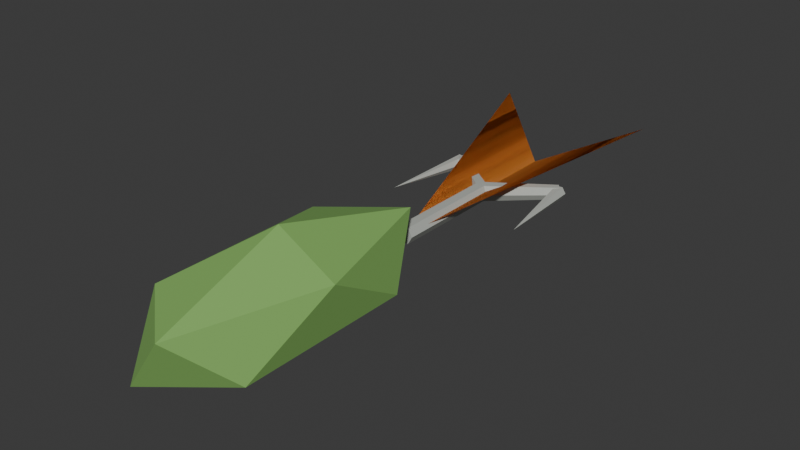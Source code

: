 # Source: BeginnerLure.blend  (saved by Blender 5.2.44; exported with 4.5.12 LTS)
import bpy
from mathutils import Matrix  # noqa: F401  (used for matrix-valued properties, if any)

bpy.ops.wm.read_factory_settings(use_empty=True)
scene = bpy.context.scene
scene.name = 'Scene'

# ---- collections
col_collection = bpy.data.collections.new('Collection'); scene.collection.children.link(col_collection)

# ---- materials (node trees are filled in below, after node groups)
mat_lurehooksteel = bpy.data.materials.new('LureHookSteel')
mat_lurehooksteel.diffuse_color = (0.45, 0.47, 0.43, 1.0)
mat_luretail = bpy.data.materials.new('LureTail')
mat_luretail.diffuse_color = (0.85, 0.3, 0.05, 1.0)
mat_beginnerluregreen = bpy.data.materials.new('BeginnerLureGreen')
mat_beginnerluregreen.diffuse_color = (0.23, 0.47, 0.12, 1.0)

# ---- material node trees
mat_lurehooksteel.use_nodes = True; mat_lurehooksteel.node_tree.nodes.clear()
_N = mat_lurehooksteel.node_tree.nodes; _L = mat_lurehooksteel.node_tree.links
n0 = _N.new('ShaderNodeBsdfPrincipled'); n0.name = 'Principled BSDF'; n0.location = (-200, 100)
n0.inputs[0].default_value = (0.45, 0.47, 0.43, 1.0)
n0.inputs[2].default_value = 0.78
n0.inputs[10].default_value = 0.005
n1 = _N.new('ShaderNodeOutputMaterial'); n1.name = 'Material Output'; n1.location = (200, 100)
_L.new(n0.outputs[0], n1.inputs[0])
n1.is_active_output = True
mat_luretail.use_nodes = True; mat_luretail.node_tree.nodes.clear()
_N = mat_luretail.node_tree.nodes; _L = mat_luretail.node_tree.links
n0 = _N.new('ShaderNodeBsdfPrincipled'); n0.name = 'Principled BSDF'; n0.location = (-200, 100)
n0.inputs[0].default_value = (0.85, 0.3, 0.05, 1.0)
n0.inputs[2].default_value = 0.78
n0.inputs[10].default_value = 0.005
n1 = _N.new('ShaderNodeOutputMaterial'); n1.name = 'Material Output'; n1.location = (200, 100)
_L.new(n0.outputs[0], n1.inputs[0])
n1.is_active_output = True
mat_beginnerluregreen.use_nodes = True; mat_beginnerluregreen.node_tree.nodes.clear()
_N = mat_beginnerluregreen.node_tree.nodes; _L = mat_beginnerluregreen.node_tree.links
n0 = _N.new('ShaderNodeBsdfPrincipled'); n0.name = 'Principled BSDF'; n0.location = (-200, 100)
n0.inputs[0].default_value = (0.23, 0.47, 0.12, 1.0)
n0.inputs[2].default_value = 0.78
n0.inputs[10].default_value = 0.005
n1 = _N.new('ShaderNodeOutputMaterial'); n1.name = 'Material Output'; n1.location = (200, 100)
_L.new(n0.outputs[0], n1.inputs[0])
n1.is_active_output = True

# ---- world
world_world = bpy.data.worlds.new('World'); scene.world = world_world
world_world.use_nodes = True; world_world.node_tree.nodes.clear()
_N = world_world.node_tree.nodes; _L = world_world.node_tree.links
n0 = _N.new('ShaderNodeOutputWorld'); n0.name = 'World Output'; n0.location = (200, 100)
n1 = _N.new('ShaderNodeBackground'); n1.name = 'Background'; n1.location = (-200, 100)
n1.inputs[0].default_value = (0.05088, 0.05088, 0.05088, 1.0)
_L.new(n1.outputs[0], n0.inputs[0])
n0.is_active_output = True
world_world.color = (0.05088, 0.05088, 0.05088)
world_world.sun_shadow_jitter_overblur = 0.0

# ---- meshes
me_hookstem = bpy.data.meshes.new('HookStem')
me_hookstem.from_pydata([(-0.004, 0.03, 0.02), (-0.002, 0.03, 0.02346), (0.002, 0.03, 0.02346), (0.004, 0.03, 0.02), (0.002, 0.03, 0.01654), (-0.002, 0.03, 0.01654), (-0.004, 0.08, 0.02), (-0.002, 0.08, 0.02346), (0.002, 0.08, 0.02346), (0.004, 0.08, 0.02), (0.002, 0.08, 0.01654), (-0.002, 0.08, 0.01654)], [], [(5, 4, 3, 2, 1, 0), (6, 7, 8, 9, 10, 11), (0, 1, 7, 6), (1, 2, 8, 7), (2, 3, 9, 8), (3, 4, 10, 9), (4, 5, 11, 10), (5, 0, 6, 11)])
me_hookstem.materials.append(mat_lurehooksteel)
me_hookstem.update()
me_hook_1 = bpy.data.meshes.new('Hook-1')
me_hook_1.from_pydata([(-0.002499, 0.07688, 0.02), (-0.001249, 0.07844, 0.02346), (0.001249, 0.08156, 0.02346), (0.002499, 0.08312, 0.02), (0.001249, 0.08156, 0.01654), (-0.001249, 0.07844, 0.01654), (-0.02687, 0.09766, 0.02), (-0.02594, 0.09883, 0.0226), (-0.02406, 0.1012, 0.0226), (-0.02313, 0.1023, 0.02), (-0.02406, 0.1012, 0.0174), (-0.02594, 0.09883, 0.0174)], [], [(5, 4, 3, 2, 1, 0), (6, 7, 8, 9, 10, 11), (0, 1, 7, 6), (1, 2, 8, 7), (2, 3, 9, 8), (3, 4, 10, 9), (4, 5, 11, 10), (5, 0, 6, 11)])
me_hook_1.materials.append(mat_lurehooksteel)
me_hook_1.update()
me_hooktip_1 = bpy.data.meshes.new('HookTip-1')
me_hooktip_1.from_pydata([(-0.02202, 0.09963, 0.02), (-0.02351, 0.09981, 0.0226), (-0.02649, 0.1002, 0.0226), (-0.02798, 0.1004, 0.02), (-0.02649, 0.1002, 0.0174), (-0.02351, 0.09981, 0.0174), (-0.03, 0.06, 0.02), (-0.03, 0.06, 0.02), (-0.03, 0.06, 0.02), (-0.03, 0.06, 0.02), (-0.03, 0.06, 0.02), (-0.03, 0.06, 0.02)], [], [(5, 4, 3, 2, 1, 0), (6, 7, 8, 9, 10, 11), (0, 1, 7, 6), (1, 2, 8, 7), (2, 3, 9, 8), (3, 4, 10, 9), (4, 5, 11, 10), (5, 0, 6, 11)])
me_hooktip_1.materials.append(mat_lurehooksteel)
me_hooktip_1.update()
me_feather_1 = bpy.data.meshes.new('Feather-1')
me_feather_1.from_pydata([(0.0, 0.03, 0.02), (-0.035, 0.15, 0.035), (0.0, 0.12, 0.02)], [], [(0, 1, 2), (2, 1, 0)])
me_feather_1.materials.append(mat_luretail)
me_feather_1.update()
me_hook1 = bpy.data.meshes.new('Hook1')
me_hook1.from_pydata([(-0.002499, 0.08312, 0.02), (-0.001249, 0.08156, 0.02346), (0.001249, 0.07844, 0.02346), (0.002499, 0.07688, 0.02), (0.001249, 0.07844, 0.01654), (-0.001249, 0.08156, 0.01654), (0.02313, 0.1023, 0.02), (0.02406, 0.1012, 0.0226), (0.02594, 0.09883, 0.0226), (0.02687, 0.09766, 0.02), (0.02594, 0.09883, 0.0174), (0.02406, 0.1012, 0.0174)], [], [(5, 4, 3, 2, 1, 0), (6, 7, 8, 9, 10, 11), (0, 1, 7, 6), (1, 2, 8, 7), (2, 3, 9, 8), (3, 4, 10, 9), (4, 5, 11, 10), (5, 0, 6, 11)])
me_hook1.materials.append(mat_lurehooksteel)
me_hook1.update()
me_hooktip1 = bpy.data.meshes.new('HookTip1')
me_hooktip1.from_pydata([(0.02798, 0.1004, 0.02), (0.02649, 0.1002, 0.0226), (0.02351, 0.09981, 0.0226), (0.02202, 0.09963, 0.02), (0.02351, 0.09981, 0.0174), (0.02649, 0.1002, 0.0174), (0.03, 0.06, 0.02), (0.03, 0.06, 0.02), (0.03, 0.06, 0.02), (0.03, 0.06, 0.02), (0.03, 0.06, 0.02), (0.03, 0.06, 0.02)], [], [(5, 4, 3, 2, 1, 0), (6, 7, 8, 9, 10, 11), (0, 1, 7, 6), (1, 2, 8, 7), (2, 3, 9, 8), (3, 4, 10, 9), (4, 5, 11, 10), (5, 0, 6, 11)])
me_hooktip1.materials.append(mat_lurehooksteel)
me_hooktip1.update()
me_feather1 = bpy.data.meshes.new('Feather1')
me_feather1.from_pydata([(0.0, 0.03, 0.02), (0.035, 0.15, 0.035), (0.0, 0.12, 0.02)], [], [(0, 1, 2), (2, 1, 0)])
me_feather1.materials.append(mat_luretail)
me_feather1.update()
me_lurebody = bpy.data.meshes.new('LureBody')
me_lurebody.from_pydata([(0.0, 0.0, -0.025), (0.02026, -0.0368, -0.01118), (-0.007739, -0.05954, -0.01118), (-0.02504, 0.0, -0.01118), (-0.007739, 0.05954, -0.01118), (0.02026, 0.0368, -0.01118), (0.007739, -0.05954, 0.01118), (-0.02026, -0.0368, 0.01118), (-0.02026, 0.0368, 0.01118), (0.007739, 0.05954, 0.01118), (0.02504, 0.0, 0.01118), (0.0, 0.0, 0.025)], [], [(0, 1, 2), (1, 0, 5), (0, 2, 3), (0, 3, 4), (0, 4, 5), (1, 5, 10), (2, 1, 6), (3, 2, 7), (4, 3, 8), (5, 4, 9), (1, 10, 6), (2, 6, 7), (3, 7, 8), (4, 8, 9), (5, 9, 10), (6, 10, 11), (7, 6, 11), (8, 7, 11), (9, 8, 11), (10, 9, 11)])
_uv = me_lurebody.uv_layers.new(name='UVMap')
_uv.uv.foreach_set('vector', [0.1818, 0.0, 0.2727, 0.1575, 0.09091, 0.1575, 0.2727, 0.1575, 0.3636, 0.0, 0.4545, 0.1575, 0.9091, 0.0, 1.0, 0.1575, 0.8182, 0.1575, 0.7273, 0.0, 0.8182, 0.1575, 0.6364, 0.1575, 0.5455, 0.0, 0.6364, 0.1575, 0.4545, 0.1575, 0.2727, 0.1575, 0.4545, 0.1575, 0.3636, 0.3149, 0.09091, 0.1575, 0.2727, 0.1575, 0.1818, 0.3149, 0.8182, 0.1575, 1.0, 0.1575, 0.9091, 0.3149, 0.6364, 0.1575, 0.8182, 0.1575, 0.7273, 0.3149, 0.4545, 0.1575, 0.6364, 0.1575, 0.5455, 0.3149, 0.2727, 0.1575, 0.3636, 0.3149, 0.1818, 0.3149, 0.09091, 0.1575, 0.1818, 0.3149, 0.0, 0.3149, 0.8182, 0.1575, 0.9091, 0.3149, 0.7273, 0.3149, 0.6364, 0.1575, 0.7273, 0.3149, 0.5455, 0.3149, 0.4545, 0.1575, 0.5455, 0.3149, 0.3636, 0.3149, 0.1818, 0.3149, 0.3636, 0.3149, 0.2727, 0.4724, 0.0, 0.3149, 0.1818, 0.3149, 0.09091, 0.4724, 0.7273, 0.3149, 0.9091, 0.3149, 0.8182, 0.4724, 0.5455, 0.3149, 0.7273, 0.3149, 0.6364, 0.4724, 0.3636, 0.3149, 0.5455, 0.3149, 0.4545, 0.4724])
me_lurebody.materials.append(mat_beginnerluregreen)
me_lurebody.update()

# ---- objects
ob_beginnerlure = bpy.data.objects.new('BeginnerLure', None)
ob_hookstem = bpy.data.objects.new('HookStem', me_hookstem)
ob_hook_1 = bpy.data.objects.new('Hook-1', me_hook_1)
ob_hooktip_1 = bpy.data.objects.new('HookTip-1', me_hooktip_1)
ob_feather_1 = bpy.data.objects.new('Feather-1', me_feather_1)
ob_hook1 = bpy.data.objects.new('Hook1', me_hook1)
ob_hooktip1 = bpy.data.objects.new('HookTip1', me_hooktip1)
ob_feather1 = bpy.data.objects.new('Feather1', me_feather1)
ob_forward = bpy.data.objects.new('Forward', None)
ob_grip = bpy.data.objects.new('Grip', None)
ob_lurebody = bpy.data.objects.new('LureBody', me_lurebody)

# ---- transforms, parenting, visibility, modifiers, constraints
ob_beginnerlure.location = (0.0, 0.0, 0.0)
ob_hookstem.parent = ob_beginnerlure
ob_hookstem.location = (0.0, 0.0, 0.0)
ob_hook_1.parent = ob_beginnerlure
ob_hook_1.location = (0.0, 0.0, 0.0)
ob_hooktip_1.parent = ob_beginnerlure
ob_hooktip_1.location = (0.0, 0.0, 0.0)
ob_feather_1.parent = ob_beginnerlure
ob_feather_1.location = (0.0, 0.0, 0.0)
ob_hook1.parent = ob_beginnerlure
ob_hook1.location = (0.0, 0.0, 0.0)
ob_hooktip1.parent = ob_beginnerlure
ob_hooktip1.location = (0.0, 0.0, 0.0)
ob_feather1.parent = ob_beginnerlure
ob_feather1.location = (0.0, 0.0, 0.0)
ob_forward.parent = ob_beginnerlure
ob_forward.location = (0.0, -0.11, 0.025)
ob_grip.parent = ob_beginnerlure
ob_grip.location = (0.0, 0.0, 0.0)
ob_lurebody.parent = ob_beginnerlure
ob_lurebody.location = (0.0, -0.035, 0.025)

# ---- collection membership
scene.collection.objects.link(ob_beginnerlure)
scene.collection.objects.link(ob_hookstem)
scene.collection.objects.link(ob_hook_1)
scene.collection.objects.link(ob_hooktip_1)
scene.collection.objects.link(ob_feather_1)
scene.collection.objects.link(ob_hook1)
scene.collection.objects.link(ob_hooktip1)
scene.collection.objects.link(ob_feather1)
scene.collection.objects.link(ob_forward)
scene.collection.objects.link(ob_grip)
col_collection.objects.link(ob_lurebody)

# ---- scene / render settings (as saved in the file)
scene.frame_start = 1; scene.frame_end = 250; scene.frame_set(1)
scene.render.engine = 'BLENDER_EEVEE_NEXT'
scene.render.bake_bias = 0.0
scene.render.bake_samples = 0
scene.render.compositor_device = 'GPU'
scene.eevee.use_volume_custom_range = False
scene.eevee.fast_gi_thickness_near = 0.1
scene.eevee.fast_gi_thickness_far = 0.0
scene.eevee.ray_tracing_options.screen_trace_thickness = 0.1
bpy.context.view_layer.update()

# ---- added for rendering (the .blend has no active camera and no usable light): camera, sun
cam_auto = bpy.data.cameras.new('AutoCamera')
cam_auto.lens = 50.0
cam_auto.sensor_width = 36.0
cam_auto.clip_end = 1000.0
ob_auto_camera = bpy.data.objects.new('AutoCamera', cam_auto)
scene.collection.objects.link(ob_auto_camera)
ob_auto_camera.location = (0.239849, -0.260092, 0.21688)
ob_auto_camera.rotation_euler = (1.09748, -7.21219e-08, 0.694738)
scene.camera = ob_auto_camera
light_auto_sun = bpy.data.lights.new('AutoSun', 'SUN')
light_auto_sun.energy = 3.0
light_auto_sun.angle = 0.0523599
ob_auto_sun = bpy.data.objects.new('AutoSun', light_auto_sun)
scene.collection.objects.link(ob_auto_sun)
ob_auto_sun.rotation_euler = (0.872665, 0.174533, 0.523599)
bpy.context.view_layer.update()
